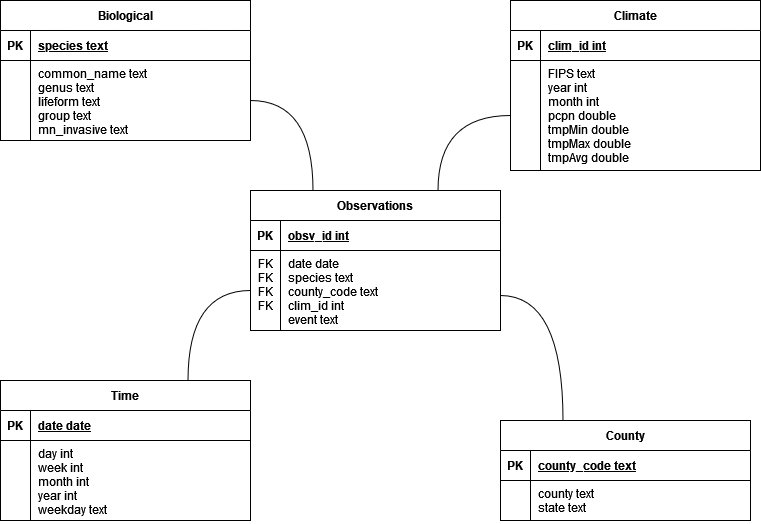

The diagram above was exported from draw.io. Its source (the exported page's mxGraphModel, read from the mxfile embedded in the PNG):
<mxGraphModel dx="466" dy="882" grid="1" gridSize="10" guides="1" tooltips="1" connect="1" arrows="1" fold="1" page="1" pageScale="1" pageWidth="1100" pageHeight="850" math="0" shadow="0" extFonts="Permanent Marker^https://fonts.googleapis.com/css?family=Permanent+Marker">
  <root>
    <mxCell id="0" />
    <mxCell id="1" parent="0" />
    <mxCell id="e-QgtTfi0_ogpXzMegEg-1" style="edgeStyle=orthogonalEdgeStyle;curved=1;rounded=0;orthogonalLoop=1;jettySize=auto;html=1;exitX=0.25;exitY=0;exitDx=0;exitDy=0;entryX=1;entryY=0.5;entryDx=0;entryDy=0;endArrow=none;endFill=0;" edge="1" parent="1" source="C-vyLk0tnHw3VtMMgP7b-23" target="IU4PscDYm8AOGRbDRYcU-12">
      <mxGeometry relative="1" as="geometry" />
    </mxCell>
    <mxCell id="e-QgtTfi0_ogpXzMegEg-2" style="edgeStyle=orthogonalEdgeStyle;curved=1;rounded=0;orthogonalLoop=1;jettySize=auto;html=1;exitX=0.75;exitY=0;exitDx=0;exitDy=0;entryX=0;entryY=0.5;entryDx=0;entryDy=0;endArrow=none;endFill=0;" edge="1" parent="1" source="C-vyLk0tnHw3VtMMgP7b-23" target="IU4PscDYm8AOGRbDRYcU-19">
      <mxGeometry relative="1" as="geometry" />
    </mxCell>
    <mxCell id="C-vyLk0tnHw3VtMMgP7b-23" value="Observations" style="shape=table;startSize=30;container=1;collapsible=1;childLayout=tableLayout;fixedRows=1;rowLines=0;fontStyle=1;align=center;resizeLast=1;" parent="1" vertex="1">
      <mxGeometry x="420" y="355" width="250" height="140" as="geometry">
        <mxRectangle x="120" y="120" width="100" height="30" as="alternateBounds" />
      </mxGeometry>
    </mxCell>
    <mxCell id="C-vyLk0tnHw3VtMMgP7b-24" value="" style="shape=partialRectangle;collapsible=0;dropTarget=0;pointerEvents=0;fillColor=none;points=[[0,0.5],[1,0.5]];portConstraint=eastwest;top=0;left=0;right=0;bottom=1;" parent="C-vyLk0tnHw3VtMMgP7b-23" vertex="1">
      <mxGeometry y="30" width="250" height="30" as="geometry" />
    </mxCell>
    <mxCell id="C-vyLk0tnHw3VtMMgP7b-25" value="PK" style="shape=partialRectangle;overflow=hidden;connectable=0;fillColor=none;top=0;left=0;bottom=0;right=0;fontStyle=1;" parent="C-vyLk0tnHw3VtMMgP7b-24" vertex="1">
      <mxGeometry width="30" height="30" as="geometry">
        <mxRectangle width="30" height="30" as="alternateBounds" />
      </mxGeometry>
    </mxCell>
    <mxCell id="C-vyLk0tnHw3VtMMgP7b-26" value="obsv_id int" style="shape=partialRectangle;overflow=hidden;connectable=0;fillColor=none;top=0;left=0;bottom=0;right=0;align=left;spacingLeft=6;fontStyle=5;" parent="C-vyLk0tnHw3VtMMgP7b-24" vertex="1">
      <mxGeometry x="30" width="220" height="30" as="geometry">
        <mxRectangle width="220" height="30" as="alternateBounds" />
      </mxGeometry>
    </mxCell>
    <mxCell id="C-vyLk0tnHw3VtMMgP7b-27" value="" style="shape=partialRectangle;collapsible=0;dropTarget=0;pointerEvents=0;fillColor=none;points=[[0,0.5],[1,0.5]];portConstraint=eastwest;top=0;left=0;right=0;bottom=0;" parent="C-vyLk0tnHw3VtMMgP7b-23" vertex="1">
      <mxGeometry y="60" width="250" height="80" as="geometry" />
    </mxCell>
    <mxCell id="C-vyLk0tnHw3VtMMgP7b-28" value="FK&#10;FK&#10;FK&#10;FK&#10;" style="shape=partialRectangle;overflow=hidden;connectable=0;fillColor=none;top=0;left=0;bottom=0;right=0;verticalAlign=top;" parent="C-vyLk0tnHw3VtMMgP7b-27" vertex="1">
      <mxGeometry width="30" height="80" as="geometry">
        <mxRectangle width="30" height="80" as="alternateBounds" />
      </mxGeometry>
    </mxCell>
    <mxCell id="C-vyLk0tnHw3VtMMgP7b-29" value="date date&#10;species text&#10;county_code text&#10;clim_id int&#10;event text&#10;" style="shape=partialRectangle;overflow=hidden;connectable=0;fillColor=none;top=0;left=0;bottom=0;right=0;align=left;spacingLeft=6;verticalAlign=top;" parent="C-vyLk0tnHw3VtMMgP7b-27" vertex="1">
      <mxGeometry x="30" width="220" height="80" as="geometry">
        <mxRectangle width="220" height="80" as="alternateBounds" />
      </mxGeometry>
    </mxCell>
    <mxCell id="IU4PscDYm8AOGRbDRYcU-1" value="County" style="shape=table;startSize=30;container=1;collapsible=1;childLayout=tableLayout;fixedRows=1;rowLines=0;fontStyle=1;align=center;resizeLast=1;" parent="1" vertex="1">
      <mxGeometry x="670" y="585" width="250" height="100" as="geometry">
        <mxRectangle x="120" y="120" width="100" height="30" as="alternateBounds" />
      </mxGeometry>
    </mxCell>
    <mxCell id="IU4PscDYm8AOGRbDRYcU-2" value="" style="shape=partialRectangle;collapsible=0;dropTarget=0;pointerEvents=0;fillColor=none;points=[[0,0.5],[1,0.5]];portConstraint=eastwest;top=0;left=0;right=0;bottom=1;" parent="IU4PscDYm8AOGRbDRYcU-1" vertex="1">
      <mxGeometry y="30" width="250" height="30" as="geometry" />
    </mxCell>
    <mxCell id="IU4PscDYm8AOGRbDRYcU-3" value="PK" style="shape=partialRectangle;overflow=hidden;connectable=0;fillColor=none;top=0;left=0;bottom=0;right=0;fontStyle=1;" parent="IU4PscDYm8AOGRbDRYcU-2" vertex="1">
      <mxGeometry width="30" height="30" as="geometry">
        <mxRectangle width="30" height="30" as="alternateBounds" />
      </mxGeometry>
    </mxCell>
    <mxCell id="IU4PscDYm8AOGRbDRYcU-4" value="county_code text" style="shape=partialRectangle;overflow=hidden;connectable=0;fillColor=none;top=0;left=0;bottom=0;right=0;align=left;spacingLeft=6;fontStyle=5;" parent="IU4PscDYm8AOGRbDRYcU-2" vertex="1">
      <mxGeometry x="30" width="220" height="30" as="geometry">
        <mxRectangle width="220" height="30" as="alternateBounds" />
      </mxGeometry>
    </mxCell>
    <mxCell id="IU4PscDYm8AOGRbDRYcU-5" value="" style="shape=partialRectangle;collapsible=0;dropTarget=0;pointerEvents=0;fillColor=none;points=[[0,0.5],[1,0.5]];portConstraint=eastwest;top=0;left=0;right=0;bottom=0;" parent="IU4PscDYm8AOGRbDRYcU-1" vertex="1">
      <mxGeometry y="60" width="250" height="40" as="geometry" />
    </mxCell>
    <mxCell id="IU4PscDYm8AOGRbDRYcU-6" value="" style="shape=partialRectangle;overflow=hidden;connectable=0;fillColor=none;top=0;left=0;bottom=0;right=0;" parent="IU4PscDYm8AOGRbDRYcU-5" vertex="1">
      <mxGeometry width="30" height="40" as="geometry">
        <mxRectangle width="30" height="40" as="alternateBounds" />
      </mxGeometry>
    </mxCell>
    <mxCell id="IU4PscDYm8AOGRbDRYcU-7" value="county text&#10;state text&#10;" style="shape=partialRectangle;overflow=hidden;connectable=0;fillColor=none;top=0;left=0;bottom=0;right=0;align=left;spacingLeft=6;verticalAlign=top;" parent="IU4PscDYm8AOGRbDRYcU-5" vertex="1">
      <mxGeometry x="30" width="220" height="40" as="geometry">
        <mxRectangle width="220" height="40" as="alternateBounds" />
      </mxGeometry>
    </mxCell>
    <mxCell id="IU4PscDYm8AOGRbDRYcU-8" value="Biological" style="shape=table;startSize=30;container=1;collapsible=1;childLayout=tableLayout;fixedRows=1;rowLines=0;fontStyle=1;align=center;resizeLast=1;" parent="1" vertex="1">
      <mxGeometry x="170" y="165" width="250" height="140" as="geometry">
        <mxRectangle x="120" y="120" width="100" height="30" as="alternateBounds" />
      </mxGeometry>
    </mxCell>
    <mxCell id="IU4PscDYm8AOGRbDRYcU-9" value="" style="shape=partialRectangle;collapsible=0;dropTarget=0;pointerEvents=0;fillColor=none;points=[[0,0.5],[1,0.5]];portConstraint=eastwest;top=0;left=0;right=0;bottom=1;" parent="IU4PscDYm8AOGRbDRYcU-8" vertex="1">
      <mxGeometry y="30" width="250" height="30" as="geometry" />
    </mxCell>
    <mxCell id="IU4PscDYm8AOGRbDRYcU-10" value="PK" style="shape=partialRectangle;overflow=hidden;connectable=0;fillColor=none;top=0;left=0;bottom=0;right=0;fontStyle=1;" parent="IU4PscDYm8AOGRbDRYcU-9" vertex="1">
      <mxGeometry width="30" height="30" as="geometry">
        <mxRectangle width="30" height="30" as="alternateBounds" />
      </mxGeometry>
    </mxCell>
    <mxCell id="IU4PscDYm8AOGRbDRYcU-11" value="species text " style="shape=partialRectangle;overflow=hidden;connectable=0;fillColor=none;top=0;left=0;bottom=0;right=0;align=left;spacingLeft=6;fontStyle=5;" parent="IU4PscDYm8AOGRbDRYcU-9" vertex="1">
      <mxGeometry x="30" width="220" height="30" as="geometry">
        <mxRectangle width="220" height="30" as="alternateBounds" />
      </mxGeometry>
    </mxCell>
    <mxCell id="IU4PscDYm8AOGRbDRYcU-12" value="" style="shape=partialRectangle;collapsible=0;dropTarget=0;pointerEvents=0;fillColor=none;points=[[0,0.5],[1,0.5]];portConstraint=eastwest;top=0;left=0;right=0;bottom=0;" parent="IU4PscDYm8AOGRbDRYcU-8" vertex="1">
      <mxGeometry y="60" width="250" height="80" as="geometry" />
    </mxCell>
    <mxCell id="IU4PscDYm8AOGRbDRYcU-13" value="" style="shape=partialRectangle;overflow=hidden;connectable=0;fillColor=none;top=0;left=0;bottom=0;right=0;" parent="IU4PscDYm8AOGRbDRYcU-12" vertex="1">
      <mxGeometry width="30" height="80" as="geometry">
        <mxRectangle width="30" height="80" as="alternateBounds" />
      </mxGeometry>
    </mxCell>
    <mxCell id="IU4PscDYm8AOGRbDRYcU-14" value="common_name text&#10;genus text&#10;lifeform text&#10;group text&#10;mn_invasive text&#10;&#10;" style="shape=partialRectangle;overflow=hidden;connectable=0;fillColor=none;top=0;left=0;bottom=0;right=0;align=left;spacingLeft=6;verticalAlign=top;" parent="IU4PscDYm8AOGRbDRYcU-12" vertex="1">
      <mxGeometry x="30" width="220" height="80" as="geometry">
        <mxRectangle width="220" height="80" as="alternateBounds" />
      </mxGeometry>
    </mxCell>
    <mxCell id="IU4PscDYm8AOGRbDRYcU-15" value="Climate" style="shape=table;startSize=30;container=1;collapsible=1;childLayout=tableLayout;fixedRows=1;rowLines=0;fontStyle=1;align=center;resizeLast=1;" parent="1" vertex="1">
      <mxGeometry x="680" y="165" width="250" height="170" as="geometry">
        <mxRectangle x="120" y="120" width="100" height="30" as="alternateBounds" />
      </mxGeometry>
    </mxCell>
    <mxCell id="IU4PscDYm8AOGRbDRYcU-16" value="" style="shape=partialRectangle;collapsible=0;dropTarget=0;pointerEvents=0;fillColor=none;points=[[0,0.5],[1,0.5]];portConstraint=eastwest;top=0;left=0;right=0;bottom=1;" parent="IU4PscDYm8AOGRbDRYcU-15" vertex="1">
      <mxGeometry y="30" width="250" height="30" as="geometry" />
    </mxCell>
    <mxCell id="IU4PscDYm8AOGRbDRYcU-17" value="PK" style="shape=partialRectangle;overflow=hidden;connectable=0;fillColor=none;top=0;left=0;bottom=0;right=0;fontStyle=1;" parent="IU4PscDYm8AOGRbDRYcU-16" vertex="1">
      <mxGeometry width="30" height="30" as="geometry">
        <mxRectangle width="30" height="30" as="alternateBounds" />
      </mxGeometry>
    </mxCell>
    <mxCell id="IU4PscDYm8AOGRbDRYcU-18" value="clim_id int" style="shape=partialRectangle;overflow=hidden;connectable=0;fillColor=none;top=0;left=0;bottom=0;right=0;align=left;spacingLeft=6;fontStyle=5;" parent="IU4PscDYm8AOGRbDRYcU-16" vertex="1">
      <mxGeometry x="30" width="220" height="30" as="geometry">
        <mxRectangle width="220" height="30" as="alternateBounds" />
      </mxGeometry>
    </mxCell>
    <mxCell id="IU4PscDYm8AOGRbDRYcU-19" value="" style="shape=partialRectangle;collapsible=0;dropTarget=0;pointerEvents=0;fillColor=none;points=[[0,0.5],[1,0.5]];portConstraint=eastwest;top=0;left=0;right=0;bottom=0;" parent="IU4PscDYm8AOGRbDRYcU-15" vertex="1">
      <mxGeometry y="60" width="250" height="110" as="geometry" />
    </mxCell>
    <mxCell id="IU4PscDYm8AOGRbDRYcU-20" value="" style="shape=partialRectangle;overflow=hidden;connectable=0;fillColor=none;top=0;left=0;bottom=0;right=0;verticalAlign=top;" parent="IU4PscDYm8AOGRbDRYcU-19" vertex="1">
      <mxGeometry width="30" height="110" as="geometry">
        <mxRectangle width="30" height="110" as="alternateBounds" />
      </mxGeometry>
    </mxCell>
    <mxCell id="IU4PscDYm8AOGRbDRYcU-21" value="FIPS text&#10;year int&#10;month int&#10;pcpn double&#10;tmpMin double&#10;tmpMax double&#10;tmpAvg double&#10;" style="shape=partialRectangle;overflow=hidden;connectable=0;fillColor=none;top=0;left=0;bottom=0;right=0;align=left;spacingLeft=6;verticalAlign=top;" parent="IU4PscDYm8AOGRbDRYcU-19" vertex="1">
      <mxGeometry x="30" width="220" height="110" as="geometry">
        <mxRectangle width="220" height="110" as="alternateBounds" />
      </mxGeometry>
    </mxCell>
    <mxCell id="e-QgtTfi0_ogpXzMegEg-4" style="edgeStyle=orthogonalEdgeStyle;curved=1;rounded=0;orthogonalLoop=1;jettySize=auto;html=1;exitX=0.75;exitY=0;exitDx=0;exitDy=0;entryX=0;entryY=0.5;entryDx=0;entryDy=0;endArrow=none;endFill=0;" edge="1" parent="1" source="IU4PscDYm8AOGRbDRYcU-22" target="C-vyLk0tnHw3VtMMgP7b-27">
      <mxGeometry relative="1" as="geometry" />
    </mxCell>
    <mxCell id="IU4PscDYm8AOGRbDRYcU-22" value="Time" style="shape=table;startSize=30;container=1;collapsible=1;childLayout=tableLayout;fixedRows=1;rowLines=0;fontStyle=1;align=center;resizeLast=1;" parent="1" vertex="1">
      <mxGeometry x="170" y="545" width="250" height="140" as="geometry">
        <mxRectangle x="120" y="120" width="100" height="30" as="alternateBounds" />
      </mxGeometry>
    </mxCell>
    <mxCell id="IU4PscDYm8AOGRbDRYcU-23" value="" style="shape=partialRectangle;collapsible=0;dropTarget=0;pointerEvents=0;fillColor=none;points=[[0,0.5],[1,0.5]];portConstraint=eastwest;top=0;left=0;right=0;bottom=1;" parent="IU4PscDYm8AOGRbDRYcU-22" vertex="1">
      <mxGeometry y="30" width="250" height="30" as="geometry" />
    </mxCell>
    <mxCell id="IU4PscDYm8AOGRbDRYcU-24" value="PK" style="shape=partialRectangle;overflow=hidden;connectable=0;fillColor=none;top=0;left=0;bottom=0;right=0;fontStyle=1;" parent="IU4PscDYm8AOGRbDRYcU-23" vertex="1">
      <mxGeometry width="30" height="30" as="geometry">
        <mxRectangle width="30" height="30" as="alternateBounds" />
      </mxGeometry>
    </mxCell>
    <mxCell id="IU4PscDYm8AOGRbDRYcU-25" value="date date" style="shape=partialRectangle;overflow=hidden;connectable=0;fillColor=none;top=0;left=0;bottom=0;right=0;align=left;spacingLeft=6;fontStyle=5;" parent="IU4PscDYm8AOGRbDRYcU-23" vertex="1">
      <mxGeometry x="30" width="220" height="30" as="geometry">
        <mxRectangle width="220" height="30" as="alternateBounds" />
      </mxGeometry>
    </mxCell>
    <mxCell id="IU4PscDYm8AOGRbDRYcU-26" value="" style="shape=partialRectangle;collapsible=0;dropTarget=0;pointerEvents=0;fillColor=none;points=[[0,0.5],[1,0.5]];portConstraint=eastwest;top=0;left=0;right=0;bottom=0;" parent="IU4PscDYm8AOGRbDRYcU-22" vertex="1">
      <mxGeometry y="60" width="250" height="80" as="geometry" />
    </mxCell>
    <mxCell id="IU4PscDYm8AOGRbDRYcU-27" value="" style="shape=partialRectangle;overflow=hidden;connectable=0;fillColor=none;top=0;left=0;bottom=0;right=0;verticalAlign=top;" parent="IU4PscDYm8AOGRbDRYcU-26" vertex="1">
      <mxGeometry width="30" height="80" as="geometry">
        <mxRectangle width="30" height="80" as="alternateBounds" />
      </mxGeometry>
    </mxCell>
    <mxCell id="IU4PscDYm8AOGRbDRYcU-28" value="day int&#10;week int&#10;month int&#10;year int&#10;weekday text&#10;" style="shape=partialRectangle;overflow=hidden;connectable=0;fillColor=none;top=0;left=0;bottom=0;right=0;align=left;spacingLeft=6;verticalAlign=top;" parent="IU4PscDYm8AOGRbDRYcU-26" vertex="1">
      <mxGeometry x="30" width="220" height="80" as="geometry">
        <mxRectangle width="220" height="80" as="alternateBounds" />
      </mxGeometry>
    </mxCell>
    <mxCell id="e-QgtTfi0_ogpXzMegEg-3" style="edgeStyle=orthogonalEdgeStyle;curved=1;rounded=0;orthogonalLoop=1;jettySize=auto;html=1;exitX=0.25;exitY=0;exitDx=0;exitDy=0;entryX=1;entryY=0.75;entryDx=0;entryDy=0;endArrow=none;endFill=0;" edge="1" parent="1" source="IU4PscDYm8AOGRbDRYcU-1" target="C-vyLk0tnHw3VtMMgP7b-23">
      <mxGeometry relative="1" as="geometry" />
    </mxCell>
  </root>
</mxGraphModel>